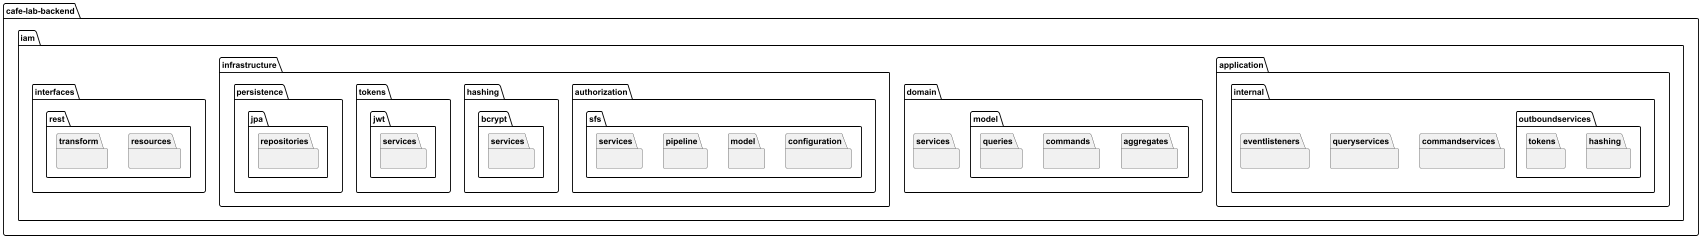

The diagram above was rendered by PlantUML. Its source (embedded in the PNG):
@startuml

package "cafe-lab-backend" {
    package "iam" {

        package "application" {
            package "internal" {
                package "commandservices" {
                }

                package "queryservices" {
                }

                package "eventlisteners" {
                }

                package "outboundservices" {
                    package "hashing" {
                    }

                    package "tokens" {
                    }
                }
            }
        }

        package "domain" {
            package "model" {
                package "aggregates" {
                }

                package "commands" {
                }

                package "queries" {
                }
            }

            package "services" {
            }
        }

        package "infrastructure" {
            package "authorization" {
                package "sfs" {
                    package "configuration" {
                    }

                    package "model" {
                    }

                    package "pipeline" {
                    }

                    package "services" {
                    }
                }
            }

            package "hashing" {
                package "bcrypt" {
                    package "services" {
                    }
                }
            }

            package "tokens" {
                package "jwt" {
                    package "services" {
                    }
                }
            }

            package "persistence" {
                package "jpa" {
                    package "repositories" {
                    }
                }
            }
        }

        package "interfaces" {
            package "rest" {
                package "resources" {
                }

                package "transform" {
                }
            }
        }
    }
}




@enduml